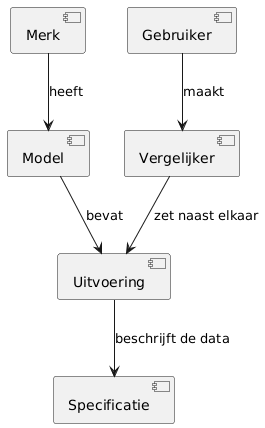

The diagram above was rendered by PlantUML. Its source (embedded in the PNG):
@startuml
[Merk]
[Model]
[Uitvoering]
[Specificatie]
[Gebruiker]
[Vergelijker]

Merk --> Model : heeft
Model --> Uitvoering : bevat
Uitvoering --> Specificatie : beschrijft de data
Gebruiker --> Vergelijker : maakt
Vergelijker --> Uitvoering : zet naast elkaar
@enduml